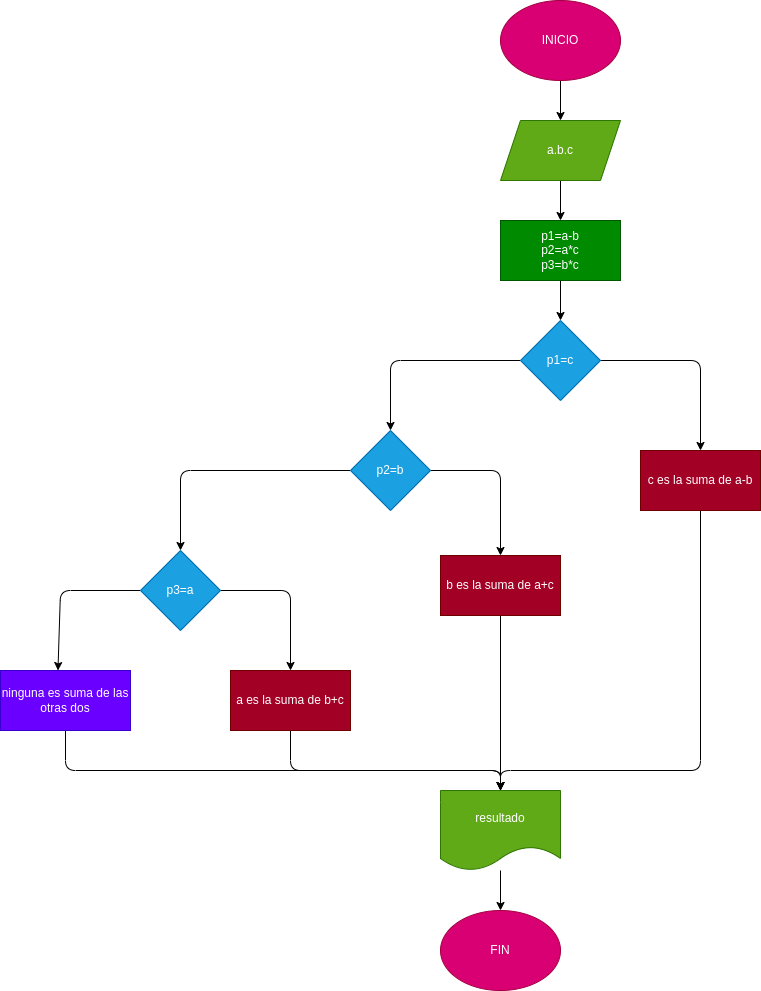

The diagram above was exported from draw.io. Its source (the exported page's mxGraphModel, read from the mxfile embedded in the PNG):
<mxGraphModel dx="1489" dy="425" grid="1" gridSize="10" guides="1" tooltips="1" connect="1" arrows="1" fold="1" page="1" pageScale="1" pageWidth="827" pageHeight="1169" math="0" shadow="0">
  <root>
    <mxCell id="0" />
    <mxCell id="1" parent="0" />
    <mxCell id="4" value="" style="edgeStyle=none;html=1;" edge="1" parent="1" source="2" target="3">
      <mxGeometry relative="1" as="geometry" />
    </mxCell>
    <mxCell id="2" value="INICIO" style="ellipse;whiteSpace=wrap;html=1;fillColor=#d80073;fontColor=#ffffff;strokeColor=#A50040;" vertex="1" parent="1">
      <mxGeometry x="270" y="30" width="120" height="80" as="geometry" />
    </mxCell>
    <mxCell id="6" value="" style="edgeStyle=none;html=1;" edge="1" parent="1" source="3" target="5">
      <mxGeometry relative="1" as="geometry" />
    </mxCell>
    <mxCell id="3" value="a.b.c" style="shape=parallelogram;perimeter=parallelogramPerimeter;whiteSpace=wrap;html=1;fixedSize=1;fillColor=#60a917;fontColor=#ffffff;strokeColor=#2D7600;" vertex="1" parent="1">
      <mxGeometry x="270" y="150" width="120" height="60" as="geometry" />
    </mxCell>
    <mxCell id="8" value="" style="edgeStyle=none;html=1;" edge="1" parent="1" source="5" target="7">
      <mxGeometry relative="1" as="geometry" />
    </mxCell>
    <mxCell id="5" value="p1=a-b&lt;br&gt;p2=a*c&lt;br&gt;p3=b*c" style="rounded=0;whiteSpace=wrap;html=1;fillColor=#008a00;fontColor=#ffffff;strokeColor=#005700;" vertex="1" parent="1">
      <mxGeometry x="270" y="250" width="120" height="60" as="geometry" />
    </mxCell>
    <mxCell id="10" style="edgeStyle=none;html=1;entryX=0.5;entryY=0;entryDx=0;entryDy=0;" edge="1" parent="1" source="7" target="9">
      <mxGeometry relative="1" as="geometry">
        <Array as="points">
          <mxPoint x="160" y="390" />
        </Array>
      </mxGeometry>
    </mxCell>
    <mxCell id="12" style="edgeStyle=none;html=1;entryX=0.5;entryY=0;entryDx=0;entryDy=0;" edge="1" parent="1" source="7" target="11">
      <mxGeometry relative="1" as="geometry">
        <Array as="points">
          <mxPoint x="470" y="390" />
        </Array>
      </mxGeometry>
    </mxCell>
    <mxCell id="7" value="p1=c" style="rhombus;whiteSpace=wrap;html=1;fillColor=#1ba1e2;fontColor=#ffffff;strokeColor=#006EAF;" vertex="1" parent="1">
      <mxGeometry x="290" y="350" width="80" height="80" as="geometry" />
    </mxCell>
    <mxCell id="14" style="edgeStyle=none;html=1;entryX=0.5;entryY=0;entryDx=0;entryDy=0;" edge="1" parent="1" source="9" target="13">
      <mxGeometry relative="1" as="geometry">
        <Array as="points">
          <mxPoint x="-50" y="500" />
        </Array>
      </mxGeometry>
    </mxCell>
    <mxCell id="20" style="edgeStyle=none;html=1;entryX=0.5;entryY=0;entryDx=0;entryDy=0;" edge="1" parent="1" source="9" target="19">
      <mxGeometry relative="1" as="geometry">
        <Array as="points">
          <mxPoint x="270" y="500" />
        </Array>
      </mxGeometry>
    </mxCell>
    <mxCell id="9" value="p2=b" style="rhombus;whiteSpace=wrap;html=1;fillColor=#1ba1e2;fontColor=#ffffff;strokeColor=#006EAF;" vertex="1" parent="1">
      <mxGeometry x="120" y="460" width="80" height="80" as="geometry" />
    </mxCell>
    <mxCell id="27" style="edgeStyle=none;html=1;entryX=0.5;entryY=0;entryDx=0;entryDy=0;" edge="1" parent="1" source="11" target="21">
      <mxGeometry relative="1" as="geometry">
        <Array as="points">
          <mxPoint x="470" y="800" />
          <mxPoint x="270" y="800" />
        </Array>
      </mxGeometry>
    </mxCell>
    <mxCell id="11" value="c es la suma de a-b" style="rounded=0;whiteSpace=wrap;html=1;fillColor=#a20025;fontColor=#ffffff;strokeColor=#6F0000;" vertex="1" parent="1">
      <mxGeometry x="410" y="480" width="120" height="60" as="geometry" />
    </mxCell>
    <mxCell id="17" style="edgeStyle=none;html=1;entryX=0.442;entryY=0;entryDx=0;entryDy=0;entryPerimeter=0;" edge="1" parent="1" source="13" target="16">
      <mxGeometry relative="1" as="geometry">
        <Array as="points">
          <mxPoint x="-170" y="620" />
        </Array>
      </mxGeometry>
    </mxCell>
    <mxCell id="18" style="edgeStyle=none;html=1;entryX=0.5;entryY=0;entryDx=0;entryDy=0;" edge="1" parent="1" source="13" target="15">
      <mxGeometry relative="1" as="geometry">
        <Array as="points">
          <mxPoint x="60" y="620" />
        </Array>
      </mxGeometry>
    </mxCell>
    <mxCell id="13" value="p3=a" style="rhombus;whiteSpace=wrap;html=1;fillColor=#1ba1e2;fontColor=#ffffff;strokeColor=#006EAF;" vertex="1" parent="1">
      <mxGeometry x="-90" y="580" width="80" height="80" as="geometry" />
    </mxCell>
    <mxCell id="25" style="edgeStyle=none;html=1;entryX=0.5;entryY=0;entryDx=0;entryDy=0;" edge="1" parent="1" source="15" target="21">
      <mxGeometry relative="1" as="geometry">
        <Array as="points">
          <mxPoint x="60" y="800" />
          <mxPoint x="270" y="800" />
        </Array>
      </mxGeometry>
    </mxCell>
    <mxCell id="15" value="a es la suma de b+c" style="rounded=0;whiteSpace=wrap;html=1;fillColor=#a20025;fontColor=#ffffff;strokeColor=#6F0000;" vertex="1" parent="1">
      <mxGeometry y="700" width="120" height="60" as="geometry" />
    </mxCell>
    <mxCell id="24" style="edgeStyle=none;html=1;entryX=0.5;entryY=0;entryDx=0;entryDy=0;" edge="1" parent="1" source="16" target="21">
      <mxGeometry relative="1" as="geometry">
        <Array as="points">
          <mxPoint x="-165" y="800" />
          <mxPoint x="270" y="800" />
        </Array>
      </mxGeometry>
    </mxCell>
    <mxCell id="16" value="ninguna es suma de las otras dos" style="rounded=0;whiteSpace=wrap;html=1;fillColor=#6a00ff;fontColor=#ffffff;strokeColor=#3700CC;" vertex="1" parent="1">
      <mxGeometry x="-230" y="700" width="130" height="60" as="geometry" />
    </mxCell>
    <mxCell id="26" style="edgeStyle=none;html=1;entryX=0.5;entryY=0;entryDx=0;entryDy=0;" edge="1" parent="1" source="19" target="21">
      <mxGeometry relative="1" as="geometry" />
    </mxCell>
    <mxCell id="19" value="b es la suma de a+c" style="rounded=0;whiteSpace=wrap;html=1;fillColor=#a20025;fontColor=#ffffff;strokeColor=#6F0000;" vertex="1" parent="1">
      <mxGeometry x="210" y="585" width="120" height="60" as="geometry" />
    </mxCell>
    <mxCell id="23" value="" style="edgeStyle=none;html=1;" edge="1" parent="1" source="21" target="22">
      <mxGeometry relative="1" as="geometry" />
    </mxCell>
    <mxCell id="21" value="resultado" style="shape=document;whiteSpace=wrap;html=1;boundedLbl=1;fillColor=#60a917;fontColor=#ffffff;strokeColor=#2D7600;" vertex="1" parent="1">
      <mxGeometry x="210" y="820" width="120" height="80" as="geometry" />
    </mxCell>
    <mxCell id="22" value="FIN" style="ellipse;whiteSpace=wrap;html=1;fillColor=#d80073;fontColor=#ffffff;strokeColor=#A50040;" vertex="1" parent="1">
      <mxGeometry x="210" y="940" width="120" height="80" as="geometry" />
    </mxCell>
  </root>
</mxGraphModel>